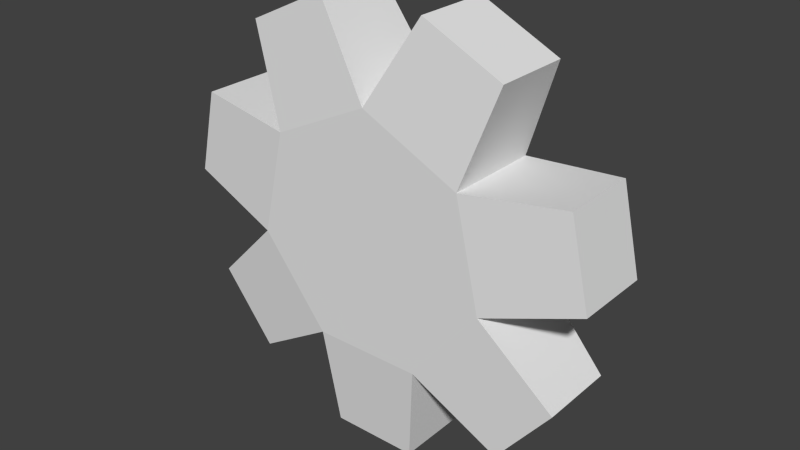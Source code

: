 # Source: gate-star.blend  (saved by Blender 2.75.0; exported with 4.5.12 LTS)
import bpy
from mathutils import Matrix  # noqa: F401  (used for matrix-valued properties, if any)

bpy.ops.wm.read_factory_settings(use_empty=True)
scene = bpy.context.scene
scene.name = 'Scene'

# ---- collections
col_collection_1 = bpy.data.collections.new('Collection 1'); scene.collection.children.link(col_collection_1)

# ---- materials (node trees are filled in below, after node groups)
mat_material_001 = bpy.data.materials.new('Material.001')
mat_material_001.alpha_threshold = 0.0
mat_material_001.use_transparent_shadow = False
mat_material_001.roughness = 0.5

# ---- material node trees

# ---- world
world_world = bpy.data.worlds.new('World'); scene.world = world_world
world_world.color = (0.05088, 0.05088, 0.05088)
world_world.use_sun_shadow = False
world_world.sun_shadow_jitter_overblur = 0.0
world_world.cycles.sampling_method = 'MANUAL'
world_world.cycles.sample_map_resolution = 256

# ---- meshes
me_circle = bpy.data.meshes.new('Circle')
me_circle.from_pydata([(-1.422e-08, -0.09644, 0.2497), (-0.1952, -0.09644, 0.1557), (-0.2434, -0.09644, -0.05555), (-0.1083, -0.09644, -0.2249), (0.1083, -0.09644, -0.2249), (0.2434, -0.09644, -0.05555), (0.1952, -0.09644, 0.1557), (-1.422e-08, 0.09644, 0.2497), (-0.1952, 0.09644, 0.1557), (-0.2434, 0.09644, -0.05555), (-0.1083, 0.09644, -0.2249), (0.1083, 0.09644, -0.2249), (0.2434, 0.09644, -0.05555), (0.1952, 0.09644, 0.1557), (-6.783e-09, 0.09644, 8.128e-09), (-3.595e-09, -0.09644, 8.128e-09), (-0.4336, -0.07716, 0.01007), (-0.395, -0.07716, 0.179), (-0.4336, 0.07716, 0.01007), (-0.395, 0.07716, 0.179), (-0.2624, -0.07716, 0.3453), (-0.1063, -0.07716, 0.4205), (-0.2624, 0.07716, 0.3453), (-0.1063, 0.07716, 0.4205), (0.1063, -0.07716, 0.4205), (0.2624, -0.07716, 0.3453), (0.1063, 0.07716, 0.4205), (0.2624, 0.07716, 0.3453), (0.395, -0.07716, 0.179), (0.4336, -0.07716, 0.01007), (0.395, 0.07716, 0.179), (0.4336, 0.07716, 0.01007), (0.3863, -0.07716, -0.1972), (0.2782, -0.07716, -0.3327), (0.3863, 0.07716, -0.1972), (0.2782, 0.07716, -0.3327), (0.08666, -0.07716, -0.4249), (-0.08666, -0.07716, -0.4249), (0.08666, 0.07716, -0.4249), (-0.08666, 0.07716, -0.4249), (-0.2782, -0.07716, -0.3327), (-0.3863, -0.07716, -0.1972), (-0.2782, 0.07716, -0.3327), (-0.3863, 0.07716, -0.1972)], [], [(13, 27, 25, 6), (11, 35, 33, 4), (9, 43, 41, 2), (8, 22, 23, 7), (5, 29, 28, 6), (4, 36, 38, 11), (2, 16, 18, 9), (7, 13, 14), (12, 11, 14), (10, 9, 14), (8, 7, 14), (13, 12, 14), (11, 10, 14), (9, 8, 14), (1, 2, 15), (3, 4, 15), (5, 6, 15), (0, 1, 15), (2, 3, 15), (4, 5, 15), (6, 0, 15), (16, 17, 19, 18), (1, 17, 16, 2), (9, 18, 19, 8), (8, 19, 17, 1), (20, 21, 23, 22), (7, 23, 21, 0), (0, 21, 20, 1), (1, 20, 22, 8), (24, 25, 27, 26), (6, 25, 24, 0), (0, 24, 26, 7), (7, 26, 27, 13), (28, 29, 31, 30), (6, 28, 30, 13), (13, 30, 31, 12), (12, 31, 29, 5), (32, 33, 35, 34), (5, 32, 34, 12), (4, 33, 32, 5), (12, 34, 35, 11), (36, 37, 39, 38), (3, 37, 36, 4), (11, 38, 39, 10), (10, 39, 37, 3), (40, 41, 43, 42), (3, 40, 42, 10), (2, 41, 40, 3), (10, 42, 43, 9)])
me_circle.materials.append(mat_material_001)
me_circle.use_remesh_preserve_volume = False
me_circle.use_remesh_preserve_attributes = False
me_circle.use_mirror_vertex_groups = False
me_circle.update()

# ---- objects
ob_circle = bpy.data.objects.new('Circle', me_circle)

# ---- transforms, parenting, visibility, modifiers, constraints
ob_circle.location = (0.0, 0.0, 0.0)
ob_circle.lineart.crease_threshold = 0.0

# ---- collection membership
col_collection_1.objects.link(ob_circle)

# ---- scene / render settings (as saved in the file)
scene.frame_start = 1; scene.frame_end = 250; scene.frame_set(16)
scene.render.engine = 'BLENDER_EEVEE_NEXT'
scene.render.resolution_percentage = 50
scene.render.dither_intensity = 0.0
scene.cycles.use_denoising = False
scene.cycles.samples = 10
scene.cycles.sampling_pattern = 'TABULATED_SOBOL'
scene.cycles.light_sampling_threshold = 0.0
scene.cycles.use_adaptive_sampling = False
scene.cycles.use_light_tree = False
scene.cycles.blur_glossy = 0.0
scene.cycles.pixel_filter_type = 'GAUSSIAN'
scene.cycles.sample_clamp_indirect = 0.0
scene.view_settings.view_transform = 'Standard'
bpy.context.view_layer.update()

# ---- added for rendering (the .blend has no active camera and no usable light): camera, sun
cam_auto = bpy.data.cameras.new('AutoCamera')
cam_auto.lens = 50.0
cam_auto.sensor_width = 36.0
cam_auto.clip_end = 1000.0
ob_auto_camera = bpy.data.objects.new('AutoCamera', cam_auto)
scene.collection.objects.link(ob_auto_camera)
ob_auto_camera.location = (1.13459, -1.36151, 0.905433)
ob_auto_camera.rotation_euler = (1.09748, -7.21219e-08, 0.694738)
scene.camera = ob_auto_camera
light_auto_sun = bpy.data.lights.new('AutoSun', 'SUN')
light_auto_sun.energy = 3.0
light_auto_sun.angle = 0.0523599
ob_auto_sun = bpy.data.objects.new('AutoSun', light_auto_sun)
scene.collection.objects.link(ob_auto_sun)
ob_auto_sun.rotation_euler = (0.872665, 0.174533, 0.523599)
bpy.context.view_layer.update()
